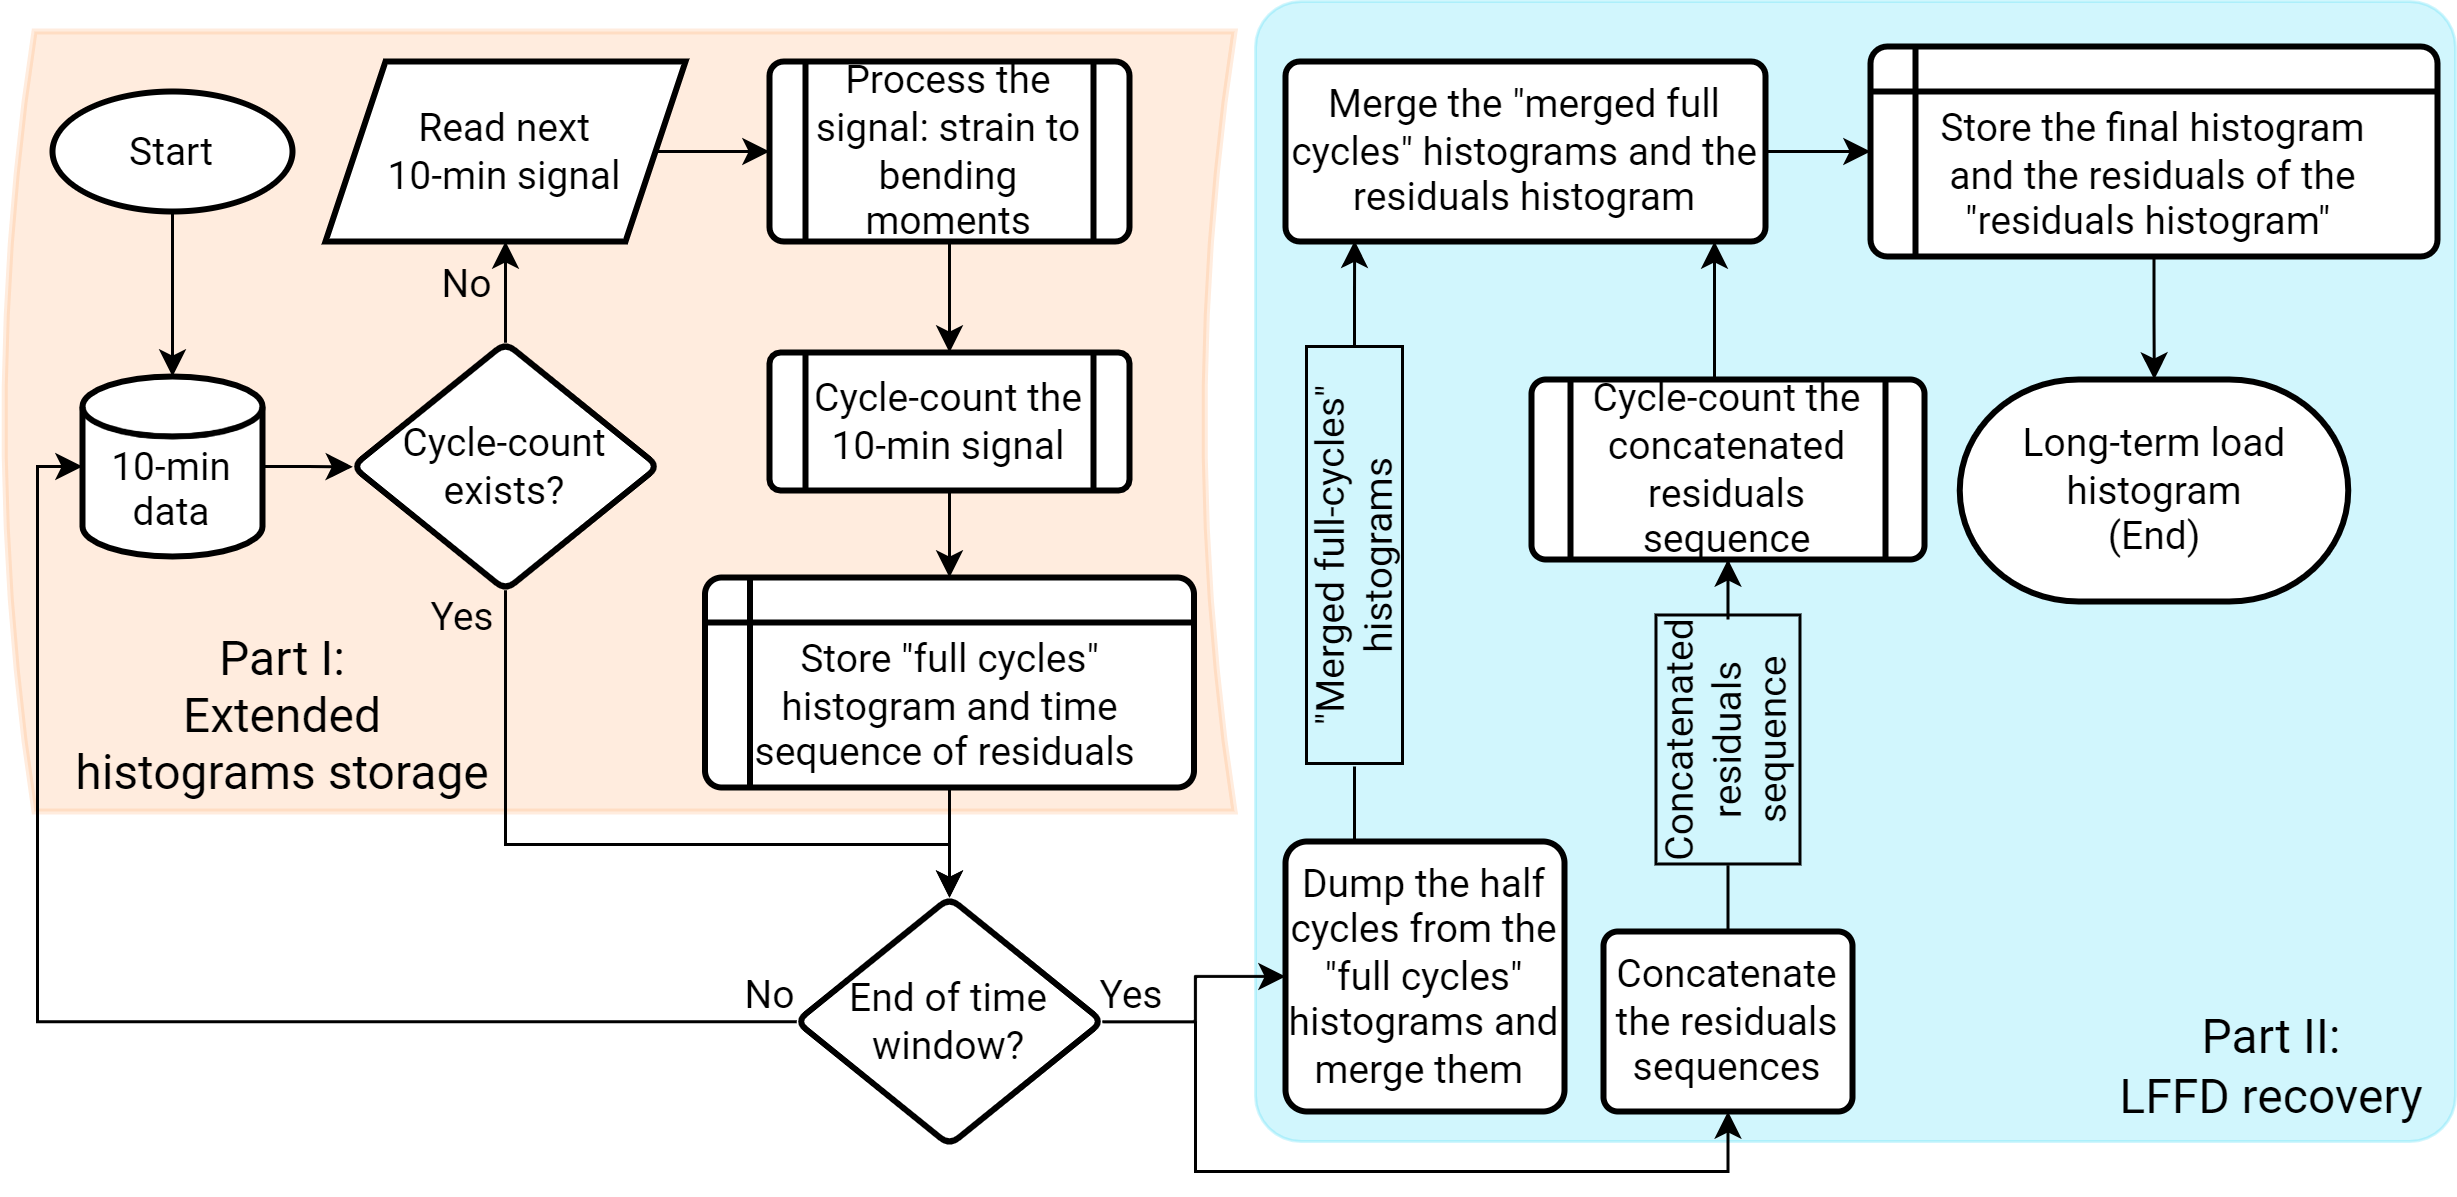

The diagram above was exported from draw.io. Its source (the exported page's mxGraphModel, read from the mxfile embedded in the PNG):
<mxGraphModel dx="1102" dy="857" grid="0" gridSize="10" guides="1" tooltips="1" connect="1" arrows="1" fold="1" page="1" pageScale="1" pageWidth="827" pageHeight="1169" math="0" shadow="0">
  <root>
    <mxCell id="WIyWlLk6GJQsqaUBKTNV-0" />
    <mxCell id="WIyWlLk6GJQsqaUBKTNV-1" parent="WIyWlLk6GJQsqaUBKTNV-0" />
    <mxCell id="ANuO9Tp2qcHKErSEkdRm-5" value="" style="whiteSpace=wrap;html=1;fontFamily=Roboto;fontSize=16;fillColor=#19D3F3;strokeColor=#19D3F3;rounded=1;opacity=20;arcSize=4;" parent="WIyWlLk6GJQsqaUBKTNV-1" vertex="1">
      <mxGeometry x="421" y="50" width="400" height="380" as="geometry" />
    </mxCell>
    <mxCell id="ANuO9Tp2qcHKErSEkdRm-4" value="" style="shape=dataStorage;whiteSpace=wrap;html=1;fixedSize=1;fontFamily=Roboto;fontSize=15;fillColor=#FFA15A;strokeColor=#FFA15A;size=10;gradientColor=none;gradientDirection=radial;strokeWidth=2;opacity=20;perimeter=rectanglePerimeter;" parent="WIyWlLk6GJQsqaUBKTNV-1" vertex="1">
      <mxGeometry x="4" y="60" width="410" height="260" as="geometry" />
    </mxCell>
    <mxCell id="uFlM0mx4_60ljwJvv9cY-14" value="" style="edgeStyle=orthogonalEdgeStyle;rounded=0;orthogonalLoop=1;jettySize=auto;html=1;fontFamily=Roboto;fontSize=13;" parent="WIyWlLk6GJQsqaUBKTNV-1" source="uFlM0mx4_60ljwJvv9cY-0" target="uFlM0mx4_60ljwJvv9cY-1" edge="1">
      <mxGeometry relative="1" as="geometry" />
    </mxCell>
    <mxCell id="uFlM0mx4_60ljwJvv9cY-0" value="Start" style="strokeWidth=2;html=1;shape=mxgraph.flowchart.start_1;whiteSpace=wrap;fontFamily=Roboto;fontSize=13;" parent="WIyWlLk6GJQsqaUBKTNV-1" vertex="1">
      <mxGeometry x="20" y="80" width="80" height="40" as="geometry" />
    </mxCell>
    <mxCell id="C9JVu7hyBK_AbDLt_-ne-4" value="" style="edgeStyle=orthogonalEdgeStyle;rounded=0;orthogonalLoop=1;jettySize=auto;html=1;fontFamily=Roboto;" parent="WIyWlLk6GJQsqaUBKTNV-1" source="uFlM0mx4_60ljwJvv9cY-1" target="C9JVu7hyBK_AbDLt_-ne-2" edge="1">
      <mxGeometry relative="1" as="geometry" />
    </mxCell>
    <mxCell id="uFlM0mx4_60ljwJvv9cY-1" value="&lt;br style=&quot;font-size: 13px&quot;&gt;10-min data" style="strokeWidth=2;html=1;shape=mxgraph.flowchart.database;whiteSpace=wrap;fontFamily=Roboto;fontSize=13;" parent="WIyWlLk6GJQsqaUBKTNV-1" vertex="1">
      <mxGeometry x="30" y="175" width="60" height="60" as="geometry" />
    </mxCell>
    <mxCell id="uFlM0mx4_60ljwJvv9cY-7" value="" style="edgeStyle=orthogonalEdgeStyle;rounded=0;orthogonalLoop=1;jettySize=auto;html=1;fontFamily=Roboto;fontSize=13;entryX=0;entryY=0.5;entryDx=0;entryDy=0;" parent="WIyWlLk6GJQsqaUBKTNV-1" source="uFlM0mx4_60ljwJvv9cY-4" target="OXMmTRsWaHsZI1sRRW7o-1" edge="1">
      <mxGeometry relative="1" as="geometry">
        <mxPoint x="271" y="100" as="targetPoint" />
      </mxGeometry>
    </mxCell>
    <mxCell id="uFlM0mx4_60ljwJvv9cY-4" value="Read next&lt;br style=&quot;font-size: 13px;&quot;&gt;10-min signal" style="shape=parallelogram;perimeter=parallelogramPerimeter;whiteSpace=wrap;html=1;fixedSize=1;strokeWidth=2;fontFamily=Roboto;fontSize=13;" parent="WIyWlLk6GJQsqaUBKTNV-1" vertex="1">
      <mxGeometry x="111" y="70" width="120" height="60" as="geometry" />
    </mxCell>
    <mxCell id="uFlM0mx4_60ljwJvv9cY-13" value="" style="edgeStyle=orthogonalEdgeStyle;rounded=0;orthogonalLoop=1;jettySize=auto;html=1;fontFamily=Roboto;fontSize=13;startArrow=none;" parent="WIyWlLk6GJQsqaUBKTNV-1" source="uFlM0mx4_60ljwJvv9cY-32" target="uFlM0mx4_60ljwJvv9cY-10" edge="1">
      <mxGeometry relative="1" as="geometry">
        <mxPoint x="319" y="130" as="sourcePoint" />
      </mxGeometry>
    </mxCell>
    <mxCell id="uFlM0mx4_60ljwJvv9cY-16" value="" style="edgeStyle=orthogonalEdgeStyle;rounded=0;orthogonalLoop=1;jettySize=auto;html=1;fontFamily=Roboto;fontSize=13;exitX=0.5;exitY=1;exitDx=0;exitDy=0;" parent="WIyWlLk6GJQsqaUBKTNV-1" source="uFlM0mx4_60ljwJvv9cY-10" target="uFlM0mx4_60ljwJvv9cY-15" edge="1">
      <mxGeometry relative="1" as="geometry">
        <mxPoint x="319" y="268" as="sourcePoint" />
      </mxGeometry>
    </mxCell>
    <mxCell id="uFlM0mx4_60ljwJvv9cY-10" value="&lt;br style=&quot;font-size: 13px;&quot;&gt;Store &quot;full cycles&quot;&lt;br style=&quot;font-size: 13px;&quot;&gt;histogram and time&lt;br style=&quot;font-size: 13px;&quot;&gt;sequence of residuals&amp;nbsp;" style="shape=internalStorage;whiteSpace=wrap;html=1;dx=15;dy=15;rounded=1;arcSize=8;strokeWidth=2;fontFamily=Roboto;fontSize=13;" parent="WIyWlLk6GJQsqaUBKTNV-1" vertex="1">
      <mxGeometry x="237.5" y="242" width="163" height="70" as="geometry" />
    </mxCell>
    <mxCell id="ANuO9Tp2qcHKErSEkdRm-2" value="" style="edgeStyle=orthogonalEdgeStyle;rounded=0;orthogonalLoop=1;jettySize=auto;html=1;fontFamily=Roboto;" parent="WIyWlLk6GJQsqaUBKTNV-1" source="uFlM0mx4_60ljwJvv9cY-15" target="uFlM0mx4_60ljwJvv9cY-18" edge="1">
      <mxGeometry relative="1" as="geometry">
        <Array as="points">
          <mxPoint x="401" y="390" />
          <mxPoint x="401" y="375" />
        </Array>
      </mxGeometry>
    </mxCell>
    <mxCell id="jqJgN4l9uln9iI7gbkhh-0" style="edgeStyle=orthogonalEdgeStyle;rounded=0;orthogonalLoop=1;jettySize=auto;html=1;entryX=0;entryY=0.5;entryDx=0;entryDy=0;entryPerimeter=0;fontFamily=Roboto;" parent="WIyWlLk6GJQsqaUBKTNV-1" source="uFlM0mx4_60ljwJvv9cY-15" target="uFlM0mx4_60ljwJvv9cY-1" edge="1">
      <mxGeometry relative="1" as="geometry">
        <Array as="points">
          <mxPoint x="15" y="390" />
          <mxPoint x="15" y="205" />
        </Array>
      </mxGeometry>
    </mxCell>
    <mxCell id="uFlM0mx4_60ljwJvv9cY-15" value="End of time window?" style="rhombus;whiteSpace=wrap;html=1;rounded=1;arcSize=8;strokeWidth=2;fontFamily=Roboto;fontSize=13;" parent="WIyWlLk6GJQsqaUBKTNV-1" vertex="1">
      <mxGeometry x="268" y="348.75" width="102" height="82.5" as="geometry" />
    </mxCell>
    <mxCell id="uFlM0mx4_60ljwJvv9cY-18" value="Dump the half cycles from the &quot;full cycles&quot; histograms and merge them&amp;nbsp;" style="whiteSpace=wrap;html=1;rounded=1;arcSize=8;strokeWidth=2;fontFamily=Roboto;fontSize=13;" parent="WIyWlLk6GJQsqaUBKTNV-1" vertex="1">
      <mxGeometry x="431" y="330" width="93" height="90" as="geometry" />
    </mxCell>
    <mxCell id="uFlM0mx4_60ljwJvv9cY-25" value="" style="edgeStyle=orthogonalEdgeStyle;rounded=0;orthogonalLoop=1;jettySize=auto;html=1;fontFamily=Roboto;fontSize=13;" parent="WIyWlLk6GJQsqaUBKTNV-1" source="uFlM0mx4_60ljwJvv9cY-22" edge="1">
      <mxGeometry relative="1" as="geometry">
        <Array as="points">
          <mxPoint x="574" y="151" />
          <mxPoint x="574" y="151" />
        </Array>
        <mxPoint x="574" y="130" as="targetPoint" />
      </mxGeometry>
    </mxCell>
    <mxCell id="uFlM0mx4_60ljwJvv9cY-22" value="Cycle-count the concatenated residuals sequence" style="shape=process;whiteSpace=wrap;html=1;backgroundOutline=1;rounded=1;arcSize=8;strokeWidth=2;fontFamily=Roboto;fontSize=13;" parent="WIyWlLk6GJQsqaUBKTNV-1" vertex="1">
      <mxGeometry x="513" y="176" width="131" height="60" as="geometry" />
    </mxCell>
    <mxCell id="uFlM0mx4_60ljwJvv9cY-39" value="" style="edgeStyle=orthogonalEdgeStyle;rounded=0;orthogonalLoop=1;jettySize=auto;html=1;fontFamily=Roboto;fontSize=13;" parent="WIyWlLk6GJQsqaUBKTNV-1" source="uFlM0mx4_60ljwJvv9cY-24" target="uFlM0mx4_60ljwJvv9cY-35" edge="1">
      <mxGeometry relative="1" as="geometry" />
    </mxCell>
    <mxCell id="uFlM0mx4_60ljwJvv9cY-24" value="Merge the &quot;merged full cycles&quot; histograms and the residuals histogram" style="whiteSpace=wrap;html=1;rounded=1;arcSize=8;strokeWidth=2;fontFamily=Roboto;fontSize=13;" parent="WIyWlLk6GJQsqaUBKTNV-1" vertex="1">
      <mxGeometry x="431" y="70" width="160" height="60" as="geometry" />
    </mxCell>
    <mxCell id="uFlM0mx4_60ljwJvv9cY-37" value="" style="edgeStyle=orthogonalEdgeStyle;rounded=0;orthogonalLoop=1;jettySize=auto;html=1;fontFamily=Roboto;fontSize=13;" parent="WIyWlLk6GJQsqaUBKTNV-1" source="uFlM0mx4_60ljwJvv9cY-35" target="uFlM0mx4_60ljwJvv9cY-36" edge="1">
      <mxGeometry relative="1" as="geometry" />
    </mxCell>
    <mxCell id="uFlM0mx4_60ljwJvv9cY-35" value="&lt;br style=&quot;font-size: 13px&quot;&gt;Store the final histogram&lt;br style=&quot;font-size: 13px&quot;&gt;and the residuals of the&lt;br style=&quot;font-size: 13px;&quot;&gt;&quot;residuals histogram&quot;&amp;nbsp;" style="shape=internalStorage;whiteSpace=wrap;html=1;dx=15;dy=15;rounded=1;arcSize=8;strokeWidth=2;fontFamily=Roboto;fontSize=13;" parent="WIyWlLk6GJQsqaUBKTNV-1" vertex="1">
      <mxGeometry x="626" y="65" width="189" height="70" as="geometry" />
    </mxCell>
    <mxCell id="uFlM0mx4_60ljwJvv9cY-36" value="Long-term load histogram&lt;br&gt;(End)" style="strokeWidth=2;html=1;shape=mxgraph.flowchart.terminator;whiteSpace=wrap;fontFamily=Roboto;fontSize=13;" parent="WIyWlLk6GJQsqaUBKTNV-1" vertex="1">
      <mxGeometry x="655.75" y="176" width="129.5" height="74" as="geometry" />
    </mxCell>
    <mxCell id="uFlM0mx4_60ljwJvv9cY-40" value="No" style="text;html=1;strokeColor=none;fillColor=none;align=center;verticalAlign=middle;whiteSpace=wrap;rounded=0;fontFamily=Roboto;fontSize=13;" parent="WIyWlLk6GJQsqaUBKTNV-1" vertex="1">
      <mxGeometry x="251" y="371.63" width="17" height="18.75" as="geometry" />
    </mxCell>
    <mxCell id="uFlM0mx4_60ljwJvv9cY-41" value="Yes" style="text;html=1;strokeColor=none;fillColor=none;align=center;verticalAlign=middle;whiteSpace=wrap;rounded=0;fontFamily=Roboto;fontSize=13;" parent="WIyWlLk6GJQsqaUBKTNV-1" vertex="1">
      <mxGeometry x="370" y="372" width="20" height="18" as="geometry" />
    </mxCell>
    <mxCell id="uFlM0mx4_60ljwJvv9cY-54" value="" style="edgeStyle=orthogonalEdgeStyle;rounded=0;orthogonalLoop=1;jettySize=auto;html=1;fontFamily=Roboto;fontSize=13;verticalAlign=middle;endArrow=none;endFill=0;" parent="WIyWlLk6GJQsqaUBKTNV-1" source="uFlM0mx4_60ljwJvv9cY-42" edge="1">
      <mxGeometry relative="1" as="geometry">
        <Array as="points">
          <mxPoint x="454" y="321" />
          <mxPoint x="454" y="321" />
        </Array>
        <mxPoint x="454" y="330" as="targetPoint" />
      </mxGeometry>
    </mxCell>
    <mxCell id="AjBh2MrFgTjoAGaamNJK-11" style="edgeStyle=orthogonalEdgeStyle;rounded=0;orthogonalLoop=1;jettySize=auto;html=1;entryX=0.144;entryY=0.996;entryDx=0;entryDy=0;entryPerimeter=0;fontFamily=Roboto;" parent="WIyWlLk6GJQsqaUBKTNV-1" source="uFlM0mx4_60ljwJvv9cY-42" target="uFlM0mx4_60ljwJvv9cY-24" edge="1">
      <mxGeometry relative="1" as="geometry" />
    </mxCell>
    <mxCell id="uFlM0mx4_60ljwJvv9cY-42" value="&quot;Merged full-cycles&quot; histograms" style="text;html=1;strokeColor=none;fillColor=none;align=center;verticalAlign=middle;whiteSpace=wrap;rounded=0;fontFamily=Roboto;fontSize=13;rotation=-90;labelBackgroundColor=none;labelBorderColor=default;spacing=1;" parent="WIyWlLk6GJQsqaUBKTNV-1" vertex="1">
      <mxGeometry x="384" y="220" width="140" height="30" as="geometry" />
    </mxCell>
    <mxCell id="uFlM0mx4_60ljwJvv9cY-53" value="" style="edgeStyle=orthogonalEdgeStyle;rounded=0;orthogonalLoop=1;jettySize=auto;html=1;fontFamily=Roboto;fontSize=13;exitX=1.018;exitY=0.5;exitDx=0;exitDy=0;exitPerimeter=0;" parent="WIyWlLk6GJQsqaUBKTNV-1" source="uFlM0mx4_60ljwJvv9cY-43" target="uFlM0mx4_60ljwJvv9cY-22" edge="1">
      <mxGeometry relative="1" as="geometry" />
    </mxCell>
    <mxCell id="uFlM0mx4_60ljwJvv9cY-43" value="Concatenated residuals sequence" style="text;html=1;strokeColor=none;fillColor=none;align=center;verticalAlign=middle;whiteSpace=wrap;rounded=0;fontFamily=Roboto;fontSize=13;rotation=-90;labelBorderColor=default;spacing=0;" parent="WIyWlLk6GJQsqaUBKTNV-1" vertex="1">
      <mxGeometry x="537.62" y="282" width="81.75" height="30" as="geometry" />
    </mxCell>
    <mxCell id="uFlM0mx4_60ljwJvv9cY-50" value="" style="edgeStyle=orthogonalEdgeStyle;rounded=0;orthogonalLoop=1;jettySize=auto;html=1;fontFamily=Roboto;fontSize=13;endArrow=none;exitX=0.5;exitY=0;exitDx=0;exitDy=0;" parent="WIyWlLk6GJQsqaUBKTNV-1" source="AjBh2MrFgTjoAGaamNJK-0" target="uFlM0mx4_60ljwJvv9cY-43" edge="1">
      <mxGeometry relative="1" as="geometry">
        <mxPoint x="579" y="350" as="sourcePoint" />
        <mxPoint x="574" y="264" as="targetPoint" />
        <Array as="points" />
      </mxGeometry>
    </mxCell>
    <mxCell id="uFlM0mx4_60ljwJvv9cY-32" value="Cycle-count the 10-min signal" style="shape=process;whiteSpace=wrap;html=1;backgroundOutline=1;rounded=1;arcSize=8;strokeWidth=2;fontFamily=Roboto;fontSize=13;" parent="WIyWlLk6GJQsqaUBKTNV-1" vertex="1">
      <mxGeometry x="259" y="167" width="120" height="46" as="geometry" />
    </mxCell>
    <mxCell id="OXMmTRsWaHsZI1sRRW7o-2" value="" style="edgeStyle=orthogonalEdgeStyle;rounded=0;orthogonalLoop=1;jettySize=auto;html=1;fontSize=13;fontFamily=Roboto;" parent="WIyWlLk6GJQsqaUBKTNV-1" source="OXMmTRsWaHsZI1sRRW7o-1" target="uFlM0mx4_60ljwJvv9cY-32" edge="1">
      <mxGeometry relative="1" as="geometry" />
    </mxCell>
    <mxCell id="OXMmTRsWaHsZI1sRRW7o-1" value="Process the signal: strain to bending moments" style="shape=process;whiteSpace=wrap;html=1;backgroundOutline=1;rounded=1;arcSize=8;strokeWidth=2;fontFamily=Roboto;fontSize=13;" parent="WIyWlLk6GJQsqaUBKTNV-1" vertex="1">
      <mxGeometry x="259" y="70" width="120" height="60" as="geometry" />
    </mxCell>
    <mxCell id="ANuO9Tp2qcHKErSEkdRm-3" value="Part I:&lt;br&gt;Extended histograms storage" style="text;html=1;strokeColor=none;fillColor=none;align=center;verticalAlign=middle;whiteSpace=wrap;rounded=0;fontFamily=Roboto;fontSize=16;" parent="WIyWlLk6GJQsqaUBKTNV-1" vertex="1">
      <mxGeometry x="27" y="260" width="140" height="55" as="geometry" />
    </mxCell>
    <mxCell id="ANuO9Tp2qcHKErSEkdRm-6" value="Part II:&lt;br&gt;LFFD recovery" style="text;html=1;strokeColor=none;fillColor=none;align=center;verticalAlign=middle;whiteSpace=wrap;rounded=0;fontFamily=Roboto;fontSize=16;" parent="WIyWlLk6GJQsqaUBKTNV-1" vertex="1">
      <mxGeometry x="705" y="390" width="110" height="30" as="geometry" />
    </mxCell>
    <mxCell id="AjBh2MrFgTjoAGaamNJK-0" value="Concatenate the residuals sequences" style="whiteSpace=wrap;html=1;rounded=1;arcSize=8;strokeWidth=2;fontFamily=Roboto;fontSize=13;" parent="WIyWlLk6GJQsqaUBKTNV-1" vertex="1">
      <mxGeometry x="537" y="360" width="83" height="60" as="geometry" />
    </mxCell>
    <mxCell id="AjBh2MrFgTjoAGaamNJK-2" value="" style="edgeStyle=elbowEdgeStyle;elbow=vertical;endArrow=classic;html=1;rounded=0;entryX=0.5;entryY=1;entryDx=0;entryDy=0;fontFamily=Roboto;" parent="WIyWlLk6GJQsqaUBKTNV-1" target="AjBh2MrFgTjoAGaamNJK-0" edge="1">
      <mxGeometry width="50" height="50" relative="1" as="geometry">
        <mxPoint x="401" y="390" as="sourcePoint" />
        <mxPoint x="481" y="460" as="targetPoint" />
        <Array as="points">
          <mxPoint x="491" y="440" />
        </Array>
      </mxGeometry>
    </mxCell>
    <mxCell id="C9JVu7hyBK_AbDLt_-ne-5" value="" style="edgeStyle=orthogonalEdgeStyle;rounded=0;orthogonalLoop=1;jettySize=auto;html=1;fontFamily=Roboto;" parent="WIyWlLk6GJQsqaUBKTNV-1" source="C9JVu7hyBK_AbDLt_-ne-2" target="uFlM0mx4_60ljwJvv9cY-4" edge="1">
      <mxGeometry relative="1" as="geometry" />
    </mxCell>
    <mxCell id="C9JVu7hyBK_AbDLt_-ne-8" style="edgeStyle=orthogonalEdgeStyle;rounded=0;orthogonalLoop=1;jettySize=auto;html=1;fontFamily=Roboto;" parent="WIyWlLk6GJQsqaUBKTNV-1" source="C9JVu7hyBK_AbDLt_-ne-2" target="uFlM0mx4_60ljwJvv9cY-15" edge="1">
      <mxGeometry relative="1" as="geometry">
        <mxPoint x="200" y="350" as="targetPoint" />
        <Array as="points">
          <mxPoint x="171" y="331" />
          <mxPoint x="319" y="331" />
        </Array>
      </mxGeometry>
    </mxCell>
    <mxCell id="C9JVu7hyBK_AbDLt_-ne-2" value="Cycle-count exists?" style="rhombus;whiteSpace=wrap;html=1;rounded=1;arcSize=8;strokeWidth=2;fontFamily=Roboto;fontSize=13;" parent="WIyWlLk6GJQsqaUBKTNV-1" vertex="1">
      <mxGeometry x="120" y="163.75" width="102" height="82.5" as="geometry" />
    </mxCell>
    <mxCell id="C9JVu7hyBK_AbDLt_-ne-6" value="No" style="text;html=1;strokeColor=none;fillColor=none;align=center;verticalAlign=middle;whiteSpace=wrap;rounded=0;fontFamily=Roboto;fontSize=13;" parent="WIyWlLk6GJQsqaUBKTNV-1" vertex="1">
      <mxGeometry x="150" y="135" width="17" height="18.75" as="geometry" />
    </mxCell>
    <mxCell id="C9JVu7hyBK_AbDLt_-ne-9" value="Yes" style="text;html=1;strokeColor=none;fillColor=none;align=center;verticalAlign=middle;whiteSpace=wrap;rounded=0;fontFamily=Roboto;fontSize=13;" parent="WIyWlLk6GJQsqaUBKTNV-1" vertex="1">
      <mxGeometry x="147" y="246.25" width="20" height="18" as="geometry" />
    </mxCell>
  </root>
</mxGraphModel>